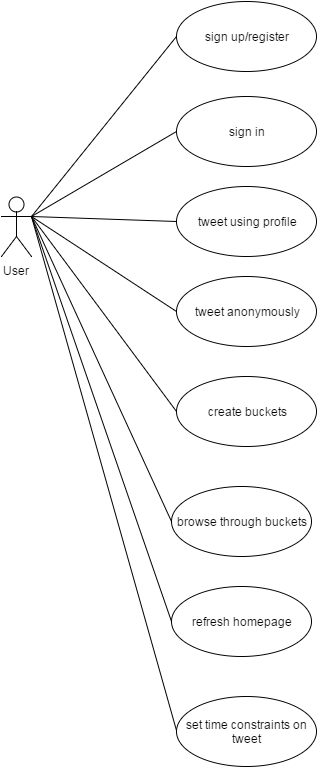

The diagram above was exported from draw.io. Its source (the exported page's mxGraphModel, read from the mxfile embedded in the PNG):
<mxGraphModel dx="790" dy="783" grid="1" gridSize="10" guides="1" tooltips="1" connect="1" arrows="1" fold="1" page="1" pageScale="1" pageWidth="850" pageHeight="1100" background="#ffffff" math="0" shadow="0">
  <root>
    <mxCell id="0" />
    <mxCell id="1" parent="0" />
    <mxCell id="9" value="User" style="shape=umlActor;verticalLabelPosition=bottom;labelBackgroundColor=#ffffff;verticalAlign=top;html=1;" vertex="1" parent="1">
      <mxGeometry x="110" y="220" width="30" height="60" as="geometry" />
    </mxCell>
    <mxCell id="3" value="tweet anonymously" style="ellipse;whiteSpace=wrap;html=1;" vertex="1" parent="1">
      <mxGeometry x="285" y="300" width="140" height="70" as="geometry" />
    </mxCell>
    <mxCell id="4" value="create buckets" style="ellipse;whiteSpace=wrap;html=1;" vertex="1" parent="1">
      <mxGeometry x="285" y="400" width="140" height="70" as="geometry" />
    </mxCell>
    <mxCell id="5" value="browse through buckets" style="ellipse;whiteSpace=wrap;html=1;" vertex="1" parent="1">
      <mxGeometry x="280" y="510" width="140" height="70" as="geometry" />
    </mxCell>
    <mxCell id="6" value="refresh homepage" style="ellipse;whiteSpace=wrap;html=1;" vertex="1" parent="1">
      <mxGeometry x="280" y="610" width="140" height="70" as="geometry" />
    </mxCell>
    <mxCell id="7" value="sign up/register" style="ellipse;whiteSpace=wrap;html=1;" vertex="1" parent="1">
      <mxGeometry x="285" y="25" width="140" height="70" as="geometry" />
    </mxCell>
    <mxCell id="8" value="sign in" style="ellipse;whiteSpace=wrap;html=1;" vertex="1" parent="1">
      <mxGeometry x="285" y="120" width="140" height="70" as="geometry" />
    </mxCell>
    <mxCell id="13" value="tweet using profile" style="ellipse;whiteSpace=wrap;html=1;" vertex="1" parent="1">
      <mxGeometry x="285" y="210" width="140" height="70" as="geometry" />
    </mxCell>
    <mxCell id="7aa4c274e1703e32-13" value="" style="endArrow=none;html=1;entryX=0;entryY=0.5;" edge="1" parent="1" target="7">
      <mxGeometry width="50" height="50" relative="1" as="geometry">
        <mxPoint x="140" y="240" as="sourcePoint" />
        <mxPoint x="280" y="60" as="targetPoint" />
      </mxGeometry>
    </mxCell>
    <mxCell id="7aa4c274e1703e32-16" value="" style="endArrow=none;html=1;exitX=1;exitY=0.3333333333333333;exitPerimeter=0;entryX=0;entryY=0.5;" edge="1" parent="1" source="9" target="8">
      <mxGeometry x="230" y="70" width="50" height="50" as="geometry">
        <mxPoint x="220" y="390" as="sourcePoint" />
        <mxPoint x="295" y="70" as="targetPoint" />
      </mxGeometry>
    </mxCell>
    <mxCell id="7aa4c274e1703e32-17" value="" style="endArrow=none;html=1;entryX=0;entryY=0.5;exitX=1;exitY=0.3333333333333333;exitPerimeter=0;" edge="1" parent="1" source="9" target="13">
      <mxGeometry x="240" y="80" width="50" height="50" as="geometry">
        <mxPoint x="220" y="390" as="sourcePoint" />
        <mxPoint x="295" y="165" as="targetPoint" />
      </mxGeometry>
    </mxCell>
    <mxCell id="7aa4c274e1703e32-18" value="" style="endArrow=none;html=1;entryX=0;entryY=0.5;exitX=1;exitY=0.3333333333333333;exitPerimeter=0;" edge="1" parent="1" source="9" target="4">
      <mxGeometry x="250" y="90" width="50" height="50" as="geometry">
        <mxPoint x="220" y="390" as="sourcePoint" />
        <mxPoint x="295" y="255" as="targetPoint" />
      </mxGeometry>
    </mxCell>
    <mxCell id="7aa4c274e1703e32-19" value="" style="endArrow=none;html=1;entryX=0;entryY=0.5;" edge="1" parent="1" target="5">
      <mxGeometry x="260" y="100" width="50" height="50" as="geometry">
        <mxPoint x="140" y="240" as="sourcePoint" />
        <mxPoint x="295" y="445" as="targetPoint" />
      </mxGeometry>
    </mxCell>
    <mxCell id="7aa4c274e1703e32-20" value="" style="endArrow=none;html=1;entryX=0;entryY=0.5;" edge="1" parent="1" target="6">
      <mxGeometry x="270" y="110" width="50" height="50" as="geometry">
        <mxPoint x="140" y="240" as="sourcePoint" />
        <mxPoint x="290" y="555" as="targetPoint" />
      </mxGeometry>
    </mxCell>
    <mxCell id="7aa4c274e1703e32-23" value="" style="endArrow=none;html=1;exitX=1;exitY=0.3333333333333333;exitPerimeter=0;entryX=0;entryY=0.5;" edge="1" parent="1" source="9" target="3">
      <mxGeometry x="290" y="130" width="50" height="50" as="geometry">
        <mxPoint x="50" y="385" as="sourcePoint" />
        <mxPoint x="290" y="655" as="targetPoint" />
      </mxGeometry>
    </mxCell>
    <mxCell id="7aa4c274e1703e32-25" value="" style="endArrow=none;html=1;exitX=1;exitY=0.3333333333333333;exitPerimeter=0;entryX=0;entryY=0.5;" edge="1" parent="1" source="9">
      <mxGeometry x="135" y="70" width="50" height="50" as="geometry">
        <mxPoint x="135" y="230" as="sourcePoint" />
        <mxPoint x="285" y="754" as="targetPoint" />
      </mxGeometry>
    </mxCell>
    <mxCell id="7aa4c274e1703e32-26" value="set time constraints on tweet" style="ellipse;whiteSpace=wrap;html=1;" vertex="1" parent="1">
      <mxGeometry x="285" y="720" width="140" height="70" as="geometry" />
    </mxCell>
  </root>
</mxGraphModel>